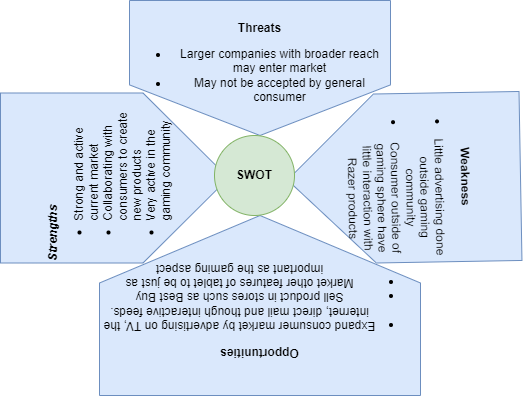

The diagram above was exported from draw.io. Its source (the exported page's mxGraphModel, read from the mxfile embedded in the PNG):
<mxGraphModel dx="1038" dy="556" grid="1" gridSize="10" guides="1" tooltips="1" connect="1" arrows="1" fold="1" page="1" pageScale="1" pageWidth="850" pageHeight="1100" background="none" math="0" shadow="0">
  <root>
    <mxCell id="0" />
    <mxCell id="1" parent="0" />
    <mxCell id="2" value="&lt;b&gt;Threats&lt;/b&gt;&lt;br&gt;&lt;ul&gt;&lt;li&gt;Larger companies with broader reach may enter market&lt;/li&gt;&lt;li&gt;May not be accepted by general consumer&lt;/li&gt;&lt;/ul&gt;" style="shape=offPageConnector;whiteSpace=wrap;html=1;fillColor=#dae8fc;strokeColor=#6c8ebf;" parent="1" vertex="1">
      <mxGeometry x="340" y="20" width="261" height="135" as="geometry" />
    </mxCell>
    <mxCell id="3" value="&lt;b&gt;Opportunities&lt;/b&gt;&lt;br&gt;&lt;ul&gt;&lt;li&gt;Expand consumer market by advertising on TV, the internet, direct mail and though interactive feeds.&lt;/li&gt;&lt;li&gt;Sell product in stores such as Best Buy&lt;/li&gt;&lt;li&gt;Market other features of tablet to be just as important as the gaming aspect&lt;/li&gt;&lt;/ul&gt;" style="shape=offPageConnector;whiteSpace=wrap;html=1;rotation=-180;fillColor=#dae8fc;strokeColor=#6c8ebf;" parent="1" vertex="1">
      <mxGeometry x="310" y="235" width="321" height="180" as="geometry" />
    </mxCell>
    <mxCell id="4" value="&lt;b&gt;Weakness&lt;/b&gt;&lt;br&gt;&lt;ul&gt;&lt;li&gt;Little advertising done outside gaming community&lt;/li&gt;&lt;li&gt;Consumer outside of gaming sphere have little interaction with Razer products&lt;/li&gt;&lt;/ul&gt;" style="shape=offPageConnector;whiteSpace=wrap;html=1;rotation=89;fillColor=#dae8fc;strokeColor=#6c8ebf;" parent="1" vertex="1">
      <mxGeometry x="530" y="81" width="169" height="233" as="geometry" />
    </mxCell>
    <mxCell id="5" value="&lt;b&gt;&lt;i&gt;Strengths&lt;/i&gt;&lt;/b&gt;&lt;br&gt;&lt;ul&gt;&lt;li&gt;Strong and active current market&lt;/li&gt;&lt;li&gt;Collaborating with consumers to create new products&lt;/li&gt;&lt;li&gt;Very active in the gaming community&lt;/li&gt;&lt;/ul&gt;" style="shape=offPageConnector;whiteSpace=wrap;html=1;rotation=-90;align=left;fillColor=#dae8fc;strokeColor=#6c8ebf;" parent="1" vertex="1">
      <mxGeometry x="240" y="83.5" width="170" height="228" as="geometry" />
    </mxCell>
    <mxCell id="6" value="&lt;b&gt;SWOT&lt;/b&gt;" style="ellipse;whiteSpace=wrap;html=1;aspect=fixed;fillColor=#d5e8d4;strokeColor=#82b366;" parent="1" vertex="1">
      <mxGeometry x="425" y="155" width="80" height="80" as="geometry" />
    </mxCell>
  </root>
</mxGraphModel>